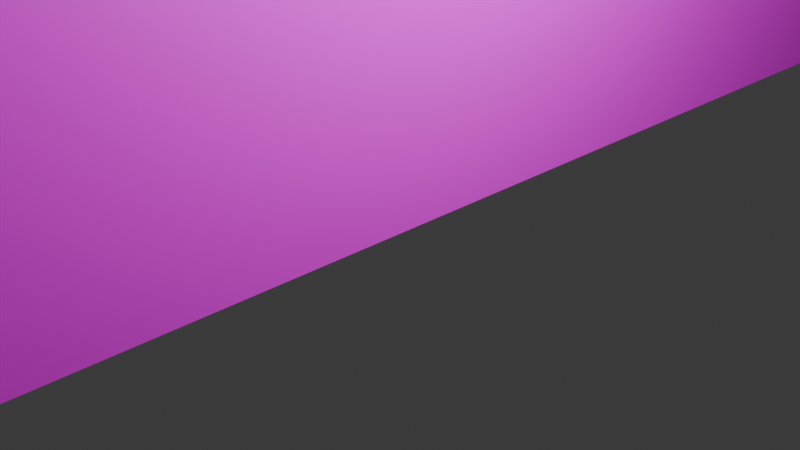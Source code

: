 # Source: Bookcase.blend  (saved by Blender 5.1.30; exported with 4.5.12 LTS)
import bpy
from mathutils import Matrix  # noqa: F401  (used for matrix-valued properties, if any)

bpy.ops.wm.read_factory_settings(use_empty=True)
scene = bpy.context.scene
scene.name = 'Scene'

# ---- collections
col_collection = bpy.data.collections.new('Collection'); scene.collection.children.link(col_collection)

# ---- images (referenced by path relative to the original .blend; pixels are not part of the script)
import os
ASSET_DIR = os.environ.get("B2B_ASSET_DIR", "")  # directory of the original .blend (textures are referenced by path, not embedded)
HERE = os.path.dirname(os.path.abspath(__file__))  # packed textures are extracted next to this script under _unpacked/

def load_image(name, relpath, width, height, colorspace="sRGB"):
    """Load a texture the original file referenced (path relative to the .blend, or extracted next to this script)."""
    p = next((c for c in (os.path.join(HERE, relpath), os.path.join(ASSET_DIR, relpath)) if relpath and os.path.exists(c)), "")
    if p:
        img = bpy.data.images.load(p, check_existing=True)
        img.name = name
    else:  # same state as the original file: an image datablock whose file is absent (Cycles renders it pink)
        img = bpy.data.images.new(name, width, height)
        img.source = "FILE"
        img.filepath = "//" + (relpath or name)
    img.colorspace_settings.name = colorspace
    return img
img_bookshelf_png = load_image('bookshelf.png', 'bookshelf.png', 1024, 1024, 'sRGB')

# ---- materials (node trees are filled in below, after node groups)
mat_bookshelf_001 = bpy.data.materials.new('bookshelf.001')

# ---- material node trees
mat_bookshelf_001.use_nodes = True; mat_bookshelf_001.node_tree.nodes.clear()
_N = mat_bookshelf_001.node_tree.nodes; _L = mat_bookshelf_001.node_tree.links
n0 = _N.new('ShaderNodeBsdfPrincipled'); n0.name = 'Principled BSDF'; n0.location = (-200, 100)
n1 = _N.new('ShaderNodeOutputMaterial'); n1.name = 'Material Output'; n1.location = (200, 100)
n2 = _N.new('ShaderNodeTexImage'); n2.name = 'Image Texture'; n2.location = (-687, 137)
n2.image = img_bookshelf_png
_L.new(n0.outputs[0], n1.inputs[0])
_L.new(n2.outputs[0], n0.inputs[0])
n1.is_active_output = True

# ---- world
world_world = bpy.data.worlds.new('World'); scene.world = world_world
world_world.use_nodes = True; world_world.node_tree.nodes.clear()
_N = world_world.node_tree.nodes; _L = world_world.node_tree.links
n0 = _N.new('ShaderNodeOutputWorld'); n0.name = 'World Output'; n0.location = (200, 100)
n1 = _N.new('ShaderNodeBackground'); n1.name = 'Background'; n1.location = (-200, 100)
n1.inputs[0].default_value = (0.05088, 0.05088, 0.05088, 1.0)
_L.new(n1.outputs[0], n0.inputs[0])
n0.is_active_output = True
world_world.color = (0.05088, 0.05088, 0.05088)
world_world.sun_shadow_jitter_overblur = 0.0

# ---- cameras
cam_camera = bpy.data.cameras.new('Camera')
cam_camera.clip_end = 100.0
cam_camera.ortho_scale = 7.314
cam_camera_001 = bpy.data.cameras.new('Camera.001')
cam_camera_001.clip_end = 100.0
cam_camera_001.ortho_scale = 7.314

# ---- lights
light_light = bpy.data.lights.new('Light', 'POINT')
light_light.energy = 1000.0
light_light.shadow_soft_size = 0.1
light_light_001 = bpy.data.lights.new('Light.001', 'POINT')
light_light_001.energy = 1000.0
light_light_001.shadow_soft_size = 0.1

# ---- meshes
me_cube_001 = bpy.data.meshes.new('Cube.001')
me_cube_001.from_pydata([(-1.0, -1.0, -1.0), (-1.0, -1.0, 1.0), (-1.0, 1.0, -1.0), (-1.0, 1.0, 1.0), (1.0, -1.0, -1.0), (1.0, -1.0, 1.0), (1.0, 1.0, -1.0), (1.0, 1.0, 1.0), (-1.0, 0.7778, -1.0), (-1.0, 0.5556, -1.0), (-1.0, 0.3333, -1.0), (-1.0, 0.1111, -1.0), (-1.0, -0.1111, -1.0), (-1.0, -0.3333, -1.0), (-1.0, -0.5556, -1.0), (-1.0, -0.7778, -1.0), (-1.0, -0.7778, 1.0), (-1.0, -0.5556, 1.0), (-1.0, -0.3333, 1.0), (-1.0, -0.1111, 1.0), (-1.0, 0.1111, 1.0), (-1.0, 0.3333, 1.0), (-1.0, 0.5556, 1.0), (-1.0, 0.7778, 1.0), (1.0, -0.7778, -1.0), (1.0, -0.5556, -1.0), (1.0, -0.3333, -1.0), (1.0, -0.1111, -1.0), (1.0, 0.1111, -1.0), (1.0, 0.3333, -1.0), (1.0, 0.5556, -1.0), (1.0, 0.7778, -1.0), (1.0, 0.7778, 1.0), (1.0, 0.5556, 1.0), (1.0, 0.3333, 1.0), (1.0, 0.1111, 1.0), (1.0, -0.1111, 1.0), (1.0, -0.3333, 1.0), (1.0, -0.5556, 1.0), (1.0, -0.7778, 1.0), (-1.0, -1.0, -0.3333), (-1.0, -1.0, 0.3333), (-1.0, 1.0, 0.3333), (-1.0, 1.0, -0.3333), (1.0, 1.0, 0.3333), (1.0, 1.0, -0.3333), (1.0, -1.0, 0.3333), (1.0, -1.0, -0.3333), (1.0, 0.7778, 0.3333), (1.0, 0.7778, -0.3333), (1.0, 0.5556, 0.3333), (1.0, 0.5556, -0.3333), (1.0, 0.3333, 0.3333), (1.0, 0.3333, -0.3333), (1.0, 0.1111, 0.3333), (1.0, 0.1111, -0.3333), (1.0, -0.1111, 0.3333), (1.0, -0.1111, -0.3333), (1.0, -0.3333, 0.3333), (1.0, -0.3333, -0.3333), (1.0, -0.5556, 0.3333), (1.0, -0.5556, -0.3333), (1.0, -0.7778, 0.3333), (1.0, -0.7778, -0.3333)], [], [(7, 3, 23, 32), (42, 3, 7, 44), (62, 39, 5, 46), (46, 5, 1, 41), (15, 24, 4, 0), (39, 16, 1, 5), (32, 23, 22, 33), (33, 22, 21, 34), (34, 21, 20, 35), (35, 20, 19, 36), (36, 19, 18, 37), (37, 18, 17, 38), (38, 17, 16, 39), (2, 6, 31, 8), (8, 31, 30, 9), (9, 30, 29, 10), (10, 29, 28, 11), (11, 28, 27, 12), (12, 27, 26, 13), (13, 26, 25, 14), (14, 25, 24, 15), (44, 7, 32, 48), (48, 32, 33, 50), (50, 33, 34, 52), (52, 34, 35, 54), (54, 35, 36, 56), (56, 36, 37, 58), (58, 37, 38, 60), (60, 38, 39, 62), (25, 61, 63, 24), (61, 60, 62, 63), (26, 59, 61, 25), (59, 58, 60, 61), (27, 57, 59, 26), (57, 56, 58, 59), (28, 55, 57, 27), (55, 54, 56, 57), (29, 53, 55, 28), (53, 52, 54, 55), (30, 51, 53, 29), (51, 50, 52, 53), (31, 49, 51, 30), (49, 48, 50, 51), (6, 45, 49, 31), (45, 44, 48, 49), (4, 47, 40, 0), (47, 46, 41, 40), (24, 63, 47, 4), (63, 62, 46, 47), (2, 43, 45, 6), (43, 42, 44, 45)])
_uv = me_cube_001.uv_layers.new(name='UVMap')
_uv.uv.foreach_set('vector', [1.5, 1.5, 1.5, 1.5, 1.278, 1.5, 1.278, 1.5, 1.5, 0.8333, 1.5, 1.5, 1.5, 1.5, 1.5, 0.8333, -0.2778, 0.8333, -0.2778, 1.5, -0.5, 1.5, -0.5, 0.8333, -0.5, 0.8333, -0.5, 1.5, -0.5, 1.5, -0.5, 0.8333, -0.2778, -0.5, -0.2778, -0.5, -0.5, -0.5, -0.5, -0.5, -0.2778, 1.5, -0.2778, 1.5, -0.5, 1.5, -0.5, 1.5, 1.278, 1.5, 1.278, 1.5, 1.056, 1.5, 1.056, 1.5, 1.056, 1.5, 1.056, 1.5, 0.8333, 1.5, 0.8333, 1.5, 0.8333, 1.5, 0.8333, 1.5, 0.6111, 1.5, 0.6111, 1.5, 0.6111, 1.5, 0.6111, 1.5, 0.3889, 1.5, 0.3889, 1.5, 0.3889, 1.5, 0.3889, 1.5, 0.1667, 1.5, 0.1667, 1.5, 0.1667, 1.5, 0.1667, 1.5, -0.05556, 1.5, -0.05556, 1.5, -0.05556, 1.5, -0.05556, 1.5, -0.2778, 1.5, -0.2778, 1.5, 1.5, -0.5, 1.5, -0.5, 1.278, -0.5, 1.278, -0.5, 1.278, -0.5, 1.278, -0.5, 1.056, -0.5, 1.056, -0.5, 1.056, -0.5, 1.056, -0.5, 0.8333, -0.5, 0.8333, -0.5, 0.8333, -0.5, 0.8333, -0.5, 0.6111, -0.5, 0.6111, -0.5, 0.6111, -0.5, 0.6111, -0.5, 0.3889, -0.5, 0.3889, -0.5, 0.3889, -0.5, 0.3889, -0.5, 0.1667, -0.5, 0.1667, -0.5, 0.1667, -0.5, 0.1667, -0.5, -0.05556, -0.5, -0.05556, -0.5, -0.05556, -0.5, -0.05556, -0.5, -0.2778, -0.5, -0.2778, -0.5, 1.5, 0.8333, 1.5, 1.5, 1.278, 1.5, 1.278, 0.8333, 1.278, 0.8333, 1.278, 1.5, 1.056, 1.5, 1.056, 0.8333, 1.056, 0.8333, 1.056, 1.5, 0.8333, 1.5, 0.8333, 0.8333, 0.8333, 0.8333, 0.8333, 1.5, 0.6111, 1.5, 0.6111, 0.8333, 0.6111, 0.8333, 0.6111, 1.5, 0.3889, 1.5, 0.3889, 0.8333, 0.3889, 0.8333, 0.3889, 1.5, 0.1667, 1.5, 0.1667, 0.8333, 0.1667, 0.8333, 0.1667, 1.5, -0.05556, 1.5, -0.05556, 0.8333, -0.05556, 0.8333, -0.05556, 1.5, -0.2778, 1.5, -0.2778, 0.8333, -0.05556, -0.5, -0.05556, 0.1667, -0.2778, 0.1667, -0.2778, -0.5, -0.05556, 0.1667, -0.05556, 0.8333, -0.2778, 0.8333, -0.2778, 0.1667, 0.1667, -0.5, 0.1667, 0.1667, -0.05556, 0.1667, -0.05556, -0.5, 0.1667, 0.1667, 0.1667, 0.8333, -0.05556, 0.8333, -0.05556, 0.1667, 0.3889, -0.5, 0.3889, 0.1667, 0.1667, 0.1667, 0.1667, -0.5, 0.3889, 0.1667, 0.3889, 0.8333, 0.1667, 0.8333, 0.1667, 0.1667, 0.6111, -0.5, 0.6111, 0.1667, 0.3889, 0.1667, 0.3889, -0.5, 0.6111, 0.1667, 0.6111, 0.8333, 0.3889, 0.8333, 0.3889, 0.1667, 0.8333, -0.5, 0.8333, 0.1667, 0.6111, 0.1667, 0.6111, -0.5, 0.8333, 0.1667, 0.8333, 0.8333, 0.6111, 0.8333, 0.6111, 0.1667, 1.056, -0.5, 1.056, 0.1667, 0.8333, 0.1667, 0.8333, -0.5, 1.056, 0.1667, 1.056, 0.8333, 0.8333, 0.8333, 0.8333, 0.1667, 1.278, -0.5, 1.278, 0.1667, 1.056, 0.1667, 1.056, -0.5, 1.278, 0.1667, 1.278, 0.8333, 1.056, 0.8333, 1.056, 0.1667, 1.5, -0.5, 1.5, 0.1667, 1.278, 0.1667, 1.278, -0.5, 1.5, 0.1667, 1.5, 0.8333, 1.278, 0.8333, 1.278, 0.1667, -0.5, -0.5, -0.5, 0.1667, -0.5, 0.1667, -0.5, -0.5, -0.5, 0.1667, -0.5, 0.8333, -0.5, 0.8333, -0.5, 0.1667, -0.2778, -0.5, -0.2778, 0.1667, -0.5, 0.1667, -0.5, -0.5, -0.2778, 0.1667, -0.2778, 0.8333, -0.5, 0.8333, -0.5, 0.1667, 1.5, -0.5, 1.5, 0.1667, 1.5, 0.1667, 1.5, -0.5, 1.5, 0.1667, 1.5, 0.8333, 1.5, 0.8333, 1.5, 0.1667])
me_cube_001.materials.append(mat_bookshelf_001)
me_cube_001.update()

# ---- objects
ob_light = bpy.data.objects.new('Light', light_light)
ob_camera = bpy.data.objects.new('Camera', cam_camera)
ob_light_001 = bpy.data.objects.new('Light.001', light_light_001)
ob_camera_001 = bpy.data.objects.new('Camera.001', cam_camera_001)
ob_cube = bpy.data.objects.new('Cube', me_cube_001)

# ---- transforms, parenting, visibility, modifiers, constraints
ob_light.location = (4.076, 1.005, 5.904)
ob_light.rotation_euler = (0.6503, 0.05522, 1.866)
ob_light.lock_rotations_4d = False
ob_light.empty_display_type = 'ARROWS'
ob_light.color = (0.0, 0.0, 0.0, 0.0)
ob_light.lineart.crease_threshold = 0.0
ob_camera.location = (7.359, -6.926, 4.958)
ob_camera.rotation_euler = (1.109, 0.0, 0.8149)
ob_camera.lock_rotations_4d = False
ob_camera.empty_display_type = 'ARROWS'
ob_camera.color = (0.0, 0.0, 0.0, 0.0)
ob_camera.display_type = 'WIRE'
ob_camera.lineart.crease_threshold = 0.0
ob_light_001.location = (4.076, 1.005, 5.904)
ob_light_001.rotation_euler = (0.6503, 0.05522, 1.866)
ob_light_001.lock_rotations_4d = False
ob_light_001.empty_display_type = 'ARROWS'
ob_light_001.color = (0.0, 0.0, 0.0, 0.0)
ob_light_001.lineart.crease_threshold = 0.0
ob_camera_001.location = (7.359, -6.926, 4.958)
ob_camera_001.rotation_euler = (1.109, 0.0, 0.8149)
ob_camera_001.lock_rotations_4d = False
ob_camera_001.empty_display_type = 'ARROWS'
ob_camera_001.color = (0.0, 0.0, 0.0, 0.0)
ob_camera_001.display_type = 'WIRE'
ob_camera_001.lineart.crease_threshold = 0.0
ob_cube.location = (0.0, 1.25, 2.6)
ob_cube.scale = (0.25, 9.0, 2.6)

# ---- collection membership
col_collection.objects.link(ob_light)
col_collection.objects.link(ob_camera)
col_collection.objects.link(ob_light_001)
col_collection.objects.link(ob_camera_001)
col_collection.objects.link(ob_cube)

# ---- scene / render settings (as saved in the file)
scene.camera = ob_camera
scene.frame_start = 1; scene.frame_end = 250; scene.frame_set(1)
scene.render.engine = 'BLENDER_EEVEE_NEXT'
scene.render.bake_bias = 0.0
scene.render.bake_samples = 0
scene.cycles.sampling_pattern = 'TABULATED_SOBOL'
scene.eevee.use_volume_custom_range = False
bpy.context.view_layer.update()
